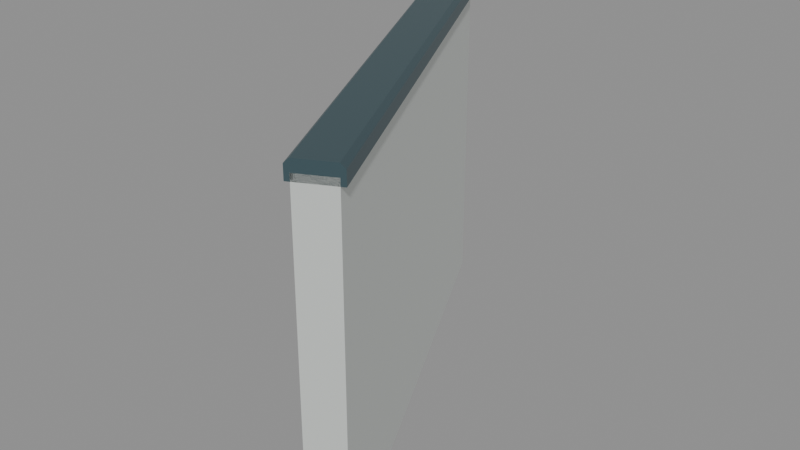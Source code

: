 # Source: halfwall_26_starboard_miter_8944_4472_8944_4472.blend  (saved by Blender 5.2.45; exported with 4.5.12 LTS)
import bpy
from mathutils import Matrix  # noqa: F401  (used for matrix-valued properties, if any)

bpy.ops.wm.read_factory_settings(use_empty=True)
scene = bpy.context.scene
scene.name = 'halfwall_26_starboard_miter_8944_4472_8944_4472'

# ---- materials (node trees are filled in below, after node groups)
mat_warm_white_painted_steel = bpy.data.materials.new('Warm white painted steel')
mat_warm_white_painted_steel.diffuse_color = (0.74, 0.78, 0.75, 1.0)
mat_dark_gunwale_cap = bpy.data.materials.new('Dark gunwale cap')
mat_dark_gunwale_cap.diffuse_color = (0.075, 0.13, 0.15, 1.0)

# ---- material node trees
mat_warm_white_painted_steel.use_nodes = True; mat_warm_white_painted_steel.node_tree.nodes.clear()
_N = mat_warm_white_painted_steel.node_tree.nodes; _L = mat_warm_white_painted_steel.node_tree.links
n0 = _N.new('ShaderNodeBsdfPrincipled'); n0.name = 'Principled BSDF'; n0.location = (-200, 100)
n0.inputs[0].default_value = (0.74, 0.78, 0.75, 1.0)
n0.inputs[1].default_value = 0.3
n0.inputs[2].default_value = 0.42
n0.inputs[10].default_value = 0.005
n1 = _N.new('ShaderNodeOutputMaterial'); n1.name = 'Material Output'; n1.location = (200, 100)
_L.new(n0.outputs[0], n1.inputs[0])
n1.is_active_output = True
mat_dark_gunwale_cap.use_nodes = True; mat_dark_gunwale_cap.node_tree.nodes.clear()
_N = mat_dark_gunwale_cap.node_tree.nodes; _L = mat_dark_gunwale_cap.node_tree.links
n0 = _N.new('ShaderNodeBsdfPrincipled'); n0.name = 'Principled BSDF'; n0.location = (-200, 100)
n0.inputs[0].default_value = (0.075, 0.13, 0.15, 1.0)
n0.inputs[1].default_value = 0.5
n0.inputs[2].default_value = 0.4
n0.inputs[10].default_value = 0.005
n1 = _N.new('ShaderNodeOutputMaterial'); n1.name = 'Material Output'; n1.location = (200, 100)
_L.new(n0.outputs[0], n1.inputs[0])
n1.is_active_output = True

# ---- meshes
me_seamless_solid_halfwall_003 = bpy.data.meshes.new('Seamless solid halfwall.003')
me_seamless_solid_halfwall_003.from_pydata([(-0.03578, -0.01789, 0.0), (0.03578, 0.01789, 0.0), (0.03578, 0.01789, 0.75), (-0.03578, -0.01789, 0.75), (-0.5358, 0.9821, 0.0), (-0.4642, 1.018, 0.0), (-0.4642, 1.018, 0.75), (-0.5358, 0.9821, 0.75)], [], [(3, 2, 1, 0), (4, 5, 6, 7), (0, 1, 5, 4), (1, 2, 6, 5), (2, 3, 7, 6), (3, 0, 4, 7)])
me_seamless_solid_halfwall_003.materials.append(mat_warm_white_painted_steel)
me_seamless_solid_halfwall_003.update()
me_seamless_top_cap_003 = bpy.data.meshes.new('Seamless top cap.003')
me_seamless_top_cap_003.from_pydata([(-0.04472, -0.02236, 0.735), (0.04472, 0.02236, 0.735), (0.04472, 0.02236, 0.765), (0.03578, 0.01789, 0.775), (-0.03578, -0.01789, 0.775), (-0.04472, -0.02236, 0.765), (-0.5447, 0.9776, 0.735), (-0.4553, 1.022, 0.735), (-0.4553, 1.022, 0.765), (-0.4642, 1.018, 0.775), (-0.5358, 0.9821, 0.775), (-0.5447, 0.9776, 0.765)], [], [(5, 4, 3, 2, 1, 0), (6, 7, 8, 9, 10, 11), (0, 1, 7, 6), (1, 2, 8, 7), (2, 3, 9, 8), (3, 4, 10, 9), (4, 5, 11, 10), (5, 0, 6, 11)])
me_seamless_top_cap_003.materials.append(mat_dark_gunwale_cap)
me_seamless_top_cap_003.update()

# ---- objects
ob_seamless_solid_halfwall_003 = bpy.data.objects.new('Seamless solid halfwall.003', me_seamless_solid_halfwall_003)
ob_seamless_top_cap_003 = bpy.data.objects.new('Seamless top cap.003', me_seamless_top_cap_003)
ob_socketstart_003 = bpy.data.objects.new('SocketStart.003', None)
ob_socketend_003 = bpy.data.objects.new('SocketEnd.003', None)

# ---- transforms, parenting, visibility, modifiers, constraints
ob_seamless_solid_halfwall_003.location = (0.0, 0.0, 0.0)
ob_seamless_top_cap_003.location = (0.0, 0.0, 0.0)
ob_socketstart_003.location = (0.0, 0.0, 0.0)
ob_socketstart_003.empty_display_size = 0.08
ob_socketend_003.location = (-0.5, 1.0, 0.0)
ob_socketend_003.empty_display_size = 0.08

# ---- collection membership
scene.collection.objects.link(ob_seamless_solid_halfwall_003)
scene.collection.objects.link(ob_seamless_top_cap_003)
scene.collection.objects.link(ob_socketstart_003)
scene.collection.objects.link(ob_socketend_003)

# ---- scene / render settings (as saved in the file)
scene.frame_start = 1; scene.frame_end = 250; scene.frame_set(1)
scene.render.engine = 'BLENDER_EEVEE_NEXT'
scene.render.image_settings.exr_codec = 'NONE'
scene.render.use_bake_clear = False
scene.render.bake_margin = 0
scene.render.bake_bias = 0.0
scene.render.bake_samples = 0
scene.render.simplify_subdivision_render = 0
scene.render.simplify_child_particles_render = 0.0
scene.render.compositor_device = 'GPU'
scene.eevee.use_volume_custom_range = False
scene.eevee.gtao_distance = 0.0
scene.eevee.use_fast_gi = False
scene.eevee.fast_gi_thickness_near = 0.1
scene.eevee.fast_gi_thickness_far = 0.0
scene.eevee.ray_tracing_options.screen_trace_thickness = 0.1
bpy.context.view_layer.update()

# ---- added for rendering (the .blend has no active camera and no usable light): camera, sun + grey world if the file has none
cam_auto = bpy.data.cameras.new('AutoCamera')
cam_auto.lens = 50.0
cam_auto.sensor_width = 36.0
cam_auto.clip_end = 1000.0
ob_auto_camera = bpy.data.objects.new('AutoCamera', cam_auto)
scene.collection.objects.link(ob_auto_camera)
ob_auto_camera.location = (1.07133, -1.08559, 1.44456)
ob_auto_camera.rotation_euler = (1.09748, -7.21219e-08, 0.694738)
scene.camera = ob_auto_camera
light_auto_sun = bpy.data.lights.new('AutoSun', 'SUN')
light_auto_sun.energy = 3.0
light_auto_sun.angle = 0.0523599
ob_auto_sun = bpy.data.objects.new('AutoSun', light_auto_sun)
scene.collection.objects.link(ob_auto_sun)
ob_auto_sun.rotation_euler = (0.872665, 0.174533, 0.523599)
if scene.world is None:
    world_auto = bpy.data.worlds.new('AutoWorld')
    world_auto.color = (0.3, 0.3, 0.3)
    scene.world = world_auto
bpy.context.view_layer.update()
